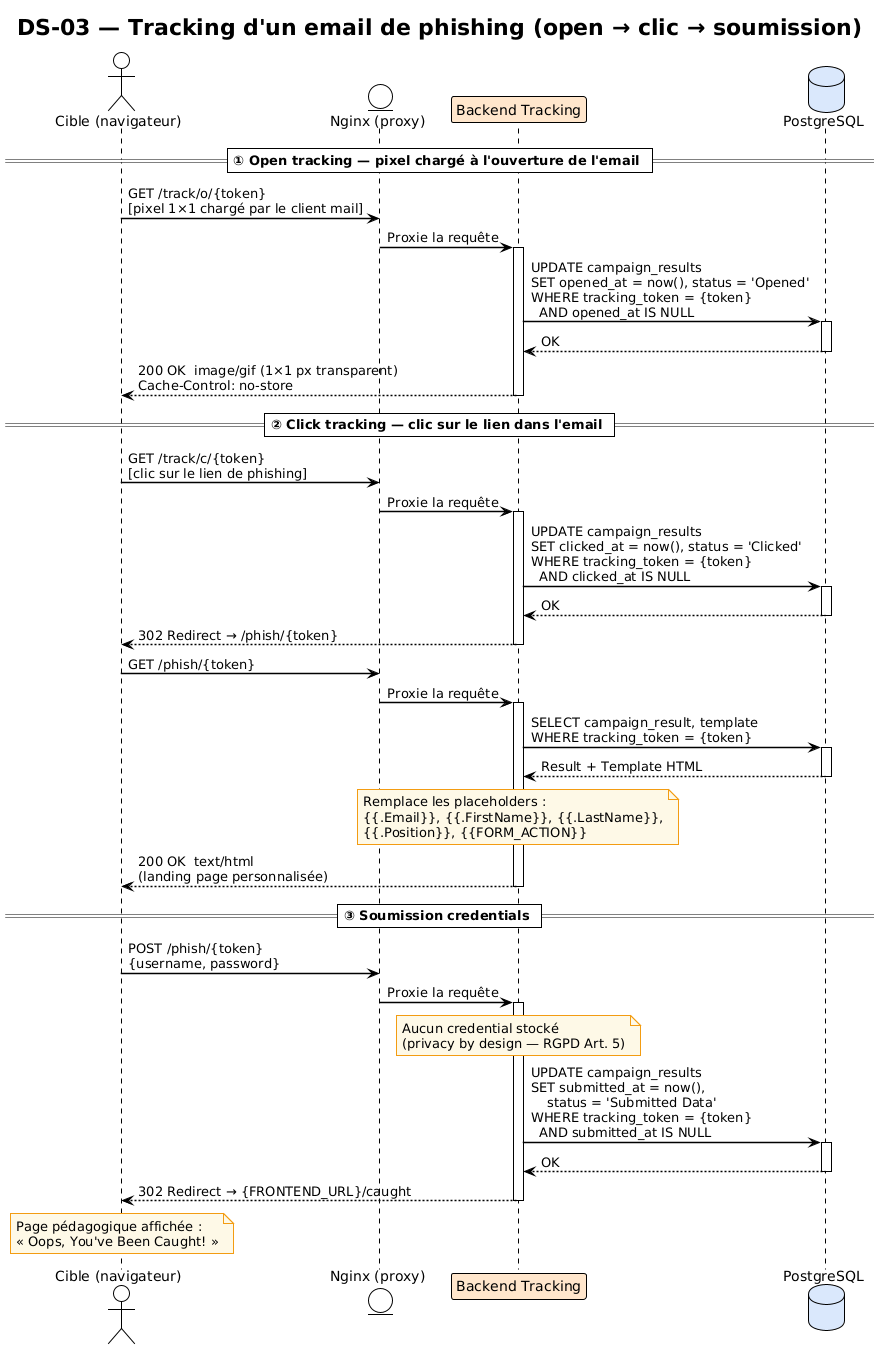

The diagram above was rendered by PlantUML. Its source (embedded in the PNG):
@startuml
!theme plain
skinparam defaultFontName Arial
skinparam sequenceArrowThickness 1.5
skinparam noteBorderColor #f39c12
skinparam noteBackgroundColor #FEF9E7

title DS-03 — Tracking d'un email de phishing (open → clic → soumission)

actor    "Cible (navigateur)" as C
entity   "Nginx (proxy)"      as N
participant "Backend Tracking" as BE #ffe6cc
database "PostgreSQL"         as DB #dae8fc

== ① Open tracking — pixel chargé à l'ouverture de l'email ==

C -> N  : GET /track/o/{token}\n[pixel 1×1 chargé par le client mail]
N -> BE : Proxie la requête
activate BE

BE -> DB : UPDATE campaign_results\nSET opened_at = now(), status = 'Opened'\nWHERE tracking_token = {token}\n  AND opened_at IS NULL
activate DB
DB --> BE : OK
deactivate DB

BE --> C : 200 OK  image/gif (1×1 px transparent)\nCache-Control: no-store
deactivate BE

== ② Click tracking — clic sur le lien dans l'email ==

C -> N  : GET /track/c/{token}\n[clic sur le lien de phishing]
N -> BE : Proxie la requête
activate BE

BE -> DB : UPDATE campaign_results\nSET clicked_at = now(), status = 'Clicked'\nWHERE tracking_token = {token}\n  AND clicked_at IS NULL
activate DB
DB --> BE : OK
deactivate DB

BE --> C : 302 Redirect → /phish/{token}
deactivate BE

C -> N  : GET /phish/{token}
N -> BE : Proxie la requête
activate BE

BE -> DB : SELECT campaign_result, template\nWHERE tracking_token = {token}
activate DB
DB --> BE : Result + Template HTML
deactivate DB

note over BE
  Remplace les placeholders :
  {{.Email}}, {{.FirstName}}, {{.LastName}},
  {{.Position}}, {{FORM_ACTION}}
end note

BE --> C : 200 OK  text/html\n(landing page personnalisée)
deactivate BE

== ③ Soumission credentials ==

C -> N  : POST /phish/{token}\n{username, password}
N -> BE : Proxie la requête
activate BE

note over BE
  Aucun credential stocké
  (privacy by design — RGPD Art. 5)
end note

BE -> DB : UPDATE campaign_results\nSET submitted_at = now(),\n    status = 'Submitted Data'\nWHERE tracking_token = {token}\n  AND submitted_at IS NULL
activate DB
DB --> BE : OK
deactivate DB

BE --> C : 302 Redirect → {FRONTEND_URL}/caught
deactivate BE

note over C
  Page pédagogique affichée :
  « Oops, You've Been Caught! »
end note
@enduml